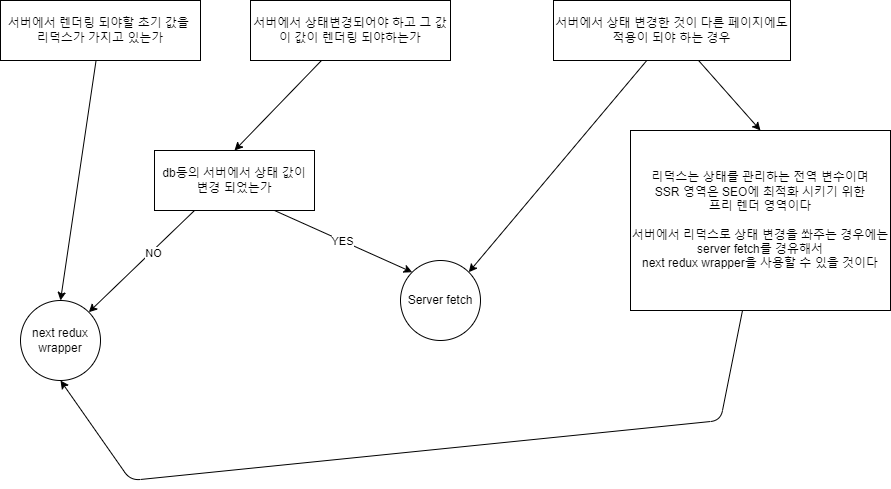

The diagram above was exported from draw.io. Its source (the exported page's mxGraphModel, read from the mxfile embedded in the PNG):
<mxGraphModel dx="941" dy="416" grid="1" gridSize="10" guides="1" tooltips="1" connect="1" arrows="1" fold="1" page="1" pageScale="1" pageWidth="827" pageHeight="1169" math="0" shadow="0">
  <root>
    <mxCell id="0" />
    <mxCell id="1" parent="0" />
    <mxCell id="19" style="edgeStyle=none;html=1;entryX=0.5;entryY=0;entryDx=0;entryDy=0;" parent="1" source="3" target="6" edge="1">
      <mxGeometry relative="1" as="geometry" />
    </mxCell>
    <mxCell id="3" value="서버에서 렌더링 되야할 초기 값을&amp;nbsp;&lt;br&gt;리덕스가 가지고 있는가" style="whiteSpace=wrap;html=1;" parent="1" vertex="1">
      <mxGeometry x="100" y="140" width="200" height="60" as="geometry" />
    </mxCell>
    <mxCell id="20" style="edgeStyle=none;html=1;entryX=0.5;entryY=0;entryDx=0;entryDy=0;" parent="1" source="4" target="21" edge="1">
      <mxGeometry relative="1" as="geometry">
        <mxPoint x="330" y="300" as="targetPoint" />
      </mxGeometry>
    </mxCell>
    <mxCell id="4" value="서버에서 상태변경되어야 하고 그 값이 값이 렌더링 되야하는가" style="whiteSpace=wrap;html=1;" parent="1" vertex="1">
      <mxGeometry x="350" y="140" width="200" height="60" as="geometry" />
    </mxCell>
    <mxCell id="12" style="edgeStyle=none;html=1;entryX=0.5;entryY=0;entryDx=0;entryDy=0;" parent="1" source="5" target="10" edge="1">
      <mxGeometry relative="1" as="geometry">
        <mxPoint x="753" y="260" as="targetPoint" />
      </mxGeometry>
    </mxCell>
    <mxCell id="22" style="edgeStyle=none;html=1;entryX=1;entryY=0;entryDx=0;entryDy=0;" parent="1" source="5" target="15" edge="1">
      <mxGeometry relative="1" as="geometry" />
    </mxCell>
    <mxCell id="5" value="서버에서 상태 변경한 것이 다른 페이지에도 적용이 되야 하는 경우" style="whiteSpace=wrap;html=1;" parent="1" vertex="1">
      <mxGeometry x="653" y="140" width="237" height="60" as="geometry" />
    </mxCell>
    <mxCell id="6" value="next redux wrapper" style="ellipse;whiteSpace=wrap;html=1;" parent="1" vertex="1">
      <mxGeometry x="120" y="440" width="80" height="80" as="geometry" />
    </mxCell>
    <mxCell id="13" style="edgeStyle=none;html=1;entryX=0;entryY=0.5;entryDx=0;entryDy=0;" parent="1" target="10" edge="1">
      <mxGeometry relative="1" as="geometry">
        <mxPoint x="793" y="300" as="sourcePoint" />
      </mxGeometry>
    </mxCell>
    <mxCell id="23" style="edgeStyle=none;html=1;entryX=0.5;entryY=1;entryDx=0;entryDy=0;" parent="1" source="10" target="6" edge="1">
      <mxGeometry relative="1" as="geometry">
        <Array as="points">
          <mxPoint x="820" y="560" />
          <mxPoint x="230" y="620" />
        </Array>
      </mxGeometry>
    </mxCell>
    <mxCell id="10" value="리덕스는 상태를 관리하는 전역 변수이며&lt;br&gt;SSR 영역은 SEO에 최적화 시키기 위한 &lt;br&gt;프리 렌더 영역이다&lt;br&gt;&lt;br&gt;서버에서 리덕스로 상태 변경을 쏴주는 경우에는 server fetch를 경유해서&lt;br&gt;next redux wrapper을 사용할 수 있을 것이다" style="whiteSpace=wrap;html=1;" parent="1" vertex="1">
      <mxGeometry x="730" y="270" width="260" height="180" as="geometry" />
    </mxCell>
    <mxCell id="16" value="YES" style="edgeStyle=none;html=1;entryX=0;entryY=0;entryDx=0;entryDy=0;exitX=0.75;exitY=1;exitDx=0;exitDy=0;" parent="1" source="21" target="15" edge="1">
      <mxGeometry relative="1" as="geometry">
        <mxPoint x="356.92017557416807" y="369.5855394924024" as="sourcePoint" />
      </mxGeometry>
    </mxCell>
    <mxCell id="17" style="edgeStyle=none;html=1;entryX=1;entryY=0;entryDx=0;entryDy=0;exitX=0.25;exitY=1;exitDx=0;exitDy=0;" parent="1" source="21" target="6" edge="1">
      <mxGeometry relative="1" as="geometry">
        <mxPoint x="298.57048486749295" y="364.7423842532503" as="sourcePoint" />
      </mxGeometry>
    </mxCell>
    <mxCell id="18" value="NO" style="edgeLabel;html=1;align=center;verticalAlign=middle;resizable=0;points=[];" parent="17" vertex="1" connectable="0">
      <mxGeometry x="-0.1919" y="2" relative="1" as="geometry">
        <mxPoint as="offset" />
      </mxGeometry>
    </mxCell>
    <mxCell id="15" value="Server fetch" style="ellipse;whiteSpace=wrap;html=1;" parent="1" vertex="1">
      <mxGeometry x="500" y="400" width="80" height="80" as="geometry" />
    </mxCell>
    <mxCell id="21" value="db등의 서버에서 상태&amp;nbsp;값이 변경 되었는가" style="whiteSpace=wrap;html=1;" parent="1" vertex="1">
      <mxGeometry x="254" y="290" width="160" height="60" as="geometry" />
    </mxCell>
  </root>
</mxGraphModel>